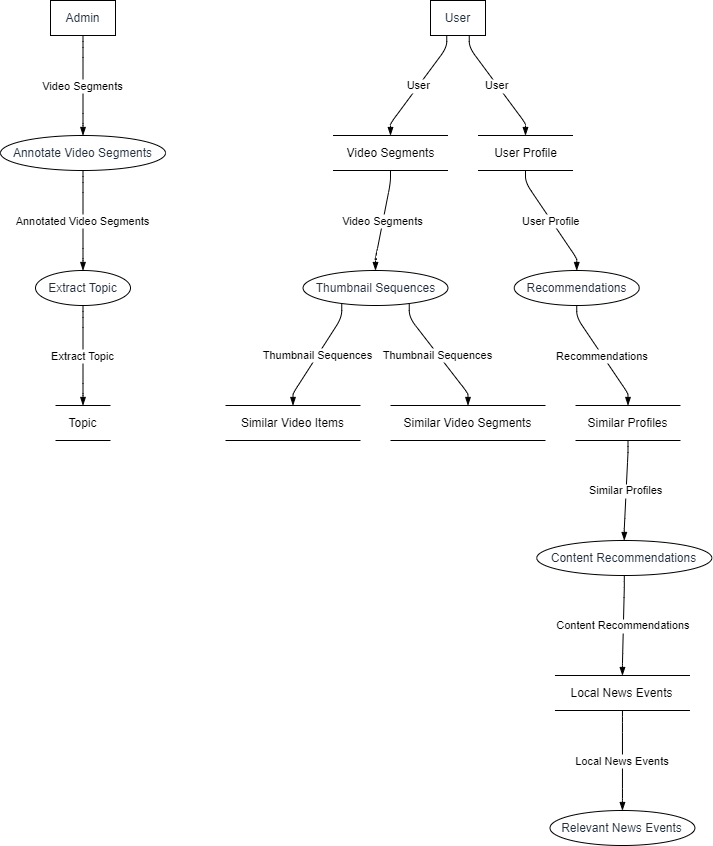

The diagram above was exported from draw.io. Its source (the exported page's mxGraphModel, read from the mxfile embedded in the PNG):
<mxGraphModel dx="794" dy="511" grid="1" gridSize="10" guides="1" tooltips="1" connect="1" arrows="1" fold="1" page="1" pageScale="1" pageWidth="827" pageHeight="1169" math="0" shadow="0">
  <root>
    <mxCell id="0" />
    <mxCell id="1" parent="0" />
    <UserObject label="User" type="externalEntity" source="" flow="" placeholders="1" id="XDxLNv0i7bIXndy3H6-2-1">
      <mxCell style="shape=rectangle;whiteSpace=wrap;html=1;fillColor=#ffffff;strokeColor=#000000;align=center;verticalAlign=middle;fontColor=#232F3E;" vertex="1" parent="1">
        <mxGeometry x="430" width="55" height="35" as="geometry" />
      </mxCell>
    </UserObject>
    <UserObject label="Video Segments" type="dataStore" source="1" flow="User" placeholders="1" id="XDxLNv0i7bIXndy3H6-2-2">
      <mxCell style="html=1;dashed=0;whiteSpace=wrap;shape=partialRectangle;right=0;left=0;" vertex="1" parent="1">
        <mxGeometry x="332.5" y="135" width="115" height="35" as="geometry" />
      </mxCell>
    </UserObject>
    <UserObject label="Thumbnail Sequences" type="process" source="2" flow="Video Segments" placeholders="1" id="XDxLNv0i7bIXndy3H6-2-3">
      <mxCell style="shape=ellipse;perimeter=ellipsePerimeter;whiteSpace=wrap;html=1;fillColor=#ffffff;strokeColor=#000000;align=center;verticalAlign=middle;fontColor=#232F3E;" vertex="1" parent="1">
        <mxGeometry x="302.5" y="270" width="145" height="35" as="geometry" />
      </mxCell>
    </UserObject>
    <UserObject label="Similar Video Items" type="dataStore" source="3" flow="Thumbnail Sequences" placeholders="1" id="XDxLNv0i7bIXndy3H6-2-4">
      <mxCell style="html=1;dashed=0;whiteSpace=wrap;shape=partialRectangle;right=0;left=0;" vertex="1" parent="1">
        <mxGeometry x="225" y="405" width="135" height="35" as="geometry" />
      </mxCell>
    </UserObject>
    <UserObject label="Similar Video Segments" type="dataStore" source="3" flow="Thumbnail Sequences" placeholders="1" id="XDxLNv0i7bIXndy3H6-2-5">
      <mxCell style="html=1;dashed=0;whiteSpace=wrap;shape=partialRectangle;right=0;left=0;" vertex="1" parent="1">
        <mxGeometry x="390" y="405" width="155" height="35" as="geometry" />
      </mxCell>
    </UserObject>
    <UserObject label="Admin" type="externalEntity" source="" flow="" placeholders="1" id="XDxLNv0i7bIXndy3H6-2-6">
      <mxCell style="shape=rectangle;whiteSpace=wrap;html=1;fillColor=#ffffff;strokeColor=#000000;align=center;verticalAlign=middle;fontColor=#232F3E;" vertex="1" parent="1">
        <mxGeometry x="50" width="65" height="35" as="geometry" />
      </mxCell>
    </UserObject>
    <UserObject label="Annotate Video Segments" type="process" source="6" flow="Video Segments" placeholders="1" id="XDxLNv0i7bIXndy3H6-2-7">
      <mxCell style="shape=ellipse;perimeter=ellipsePerimeter;whiteSpace=wrap;html=1;fillColor=#ffffff;strokeColor=#000000;align=center;verticalAlign=middle;fontColor=#232F3E;" vertex="1" parent="1">
        <mxGeometry y="135" width="165" height="35" as="geometry" />
      </mxCell>
    </UserObject>
    <UserObject label="Extract Topic" type="process" source="7" flow="Annotated Video Segments" placeholders="1" id="XDxLNv0i7bIXndy3H6-2-8">
      <mxCell style="shape=ellipse;perimeter=ellipsePerimeter;whiteSpace=wrap;html=1;fillColor=#ffffff;strokeColor=#000000;align=center;verticalAlign=middle;fontColor=#232F3E;" vertex="1" parent="1">
        <mxGeometry x="35" y="270" width="95" height="35" as="geometry" />
      </mxCell>
    </UserObject>
    <UserObject label="Topic" type="dataStore" source="8" flow="Extract Topic" placeholders="1" id="XDxLNv0i7bIXndy3H6-2-9">
      <mxCell style="html=1;dashed=0;whiteSpace=wrap;shape=partialRectangle;right=0;left=0;" vertex="1" parent="1">
        <mxGeometry x="55" y="405" width="55" height="35" as="geometry" />
      </mxCell>
    </UserObject>
    <UserObject label="User Profile" type="dataStore" source="1" flow="User" placeholders="1" id="XDxLNv0i7bIXndy3H6-2-10">
      <mxCell style="html=1;dashed=0;whiteSpace=wrap;shape=partialRectangle;right=0;left=0;" vertex="1" parent="1">
        <mxGeometry x="477.5" y="135" width="95" height="35" as="geometry" />
      </mxCell>
    </UserObject>
    <UserObject label="Recommendations" type="process" source="10" flow="User Profile" placeholders="1" id="XDxLNv0i7bIXndy3H6-2-11">
      <mxCell style="shape=ellipse;perimeter=ellipsePerimeter;whiteSpace=wrap;html=1;fillColor=#ffffff;strokeColor=#000000;align=center;verticalAlign=middle;fontColor=#232F3E;" vertex="1" parent="1">
        <mxGeometry x="513.75" y="270" width="125" height="35" as="geometry" />
      </mxCell>
    </UserObject>
    <UserObject label="Similar Profiles" type="dataStore" source="11" flow="Recommendations" placeholders="1" id="XDxLNv0i7bIXndy3H6-2-12">
      <mxCell style="html=1;dashed=0;whiteSpace=wrap;shape=partialRectangle;right=0;left=0;" vertex="1" parent="1">
        <mxGeometry x="575" y="405" width="105" height="35" as="geometry" />
      </mxCell>
    </UserObject>
    <UserObject label="Content Recommendations" type="process" source="12" flow="Similar Profiles" placeholders="1" id="XDxLNv0i7bIXndy3H6-2-13">
      <mxCell style="shape=ellipse;perimeter=ellipsePerimeter;whiteSpace=wrap;html=1;fillColor=#ffffff;strokeColor=#000000;align=center;verticalAlign=middle;fontColor=#232F3E;" vertex="1" parent="1">
        <mxGeometry x="536.3044255971909" y="540" width="175" height="35" as="geometry" />
      </mxCell>
    </UserObject>
    <UserObject label="Local News Events" type="dataStore" source="13" flow="Content Recommendations" placeholders="1" id="XDxLNv0i7bIXndy3H6-2-14">
      <mxCell style="html=1;dashed=0;whiteSpace=wrap;shape=partialRectangle;right=0;left=0;" vertex="1" parent="1">
        <mxGeometry x="554.4566383957863" y="675" width="135" height="35" as="geometry" />
      </mxCell>
    </UserObject>
    <UserObject label="Relevant News Events" type="process" source="14" flow="Local News Events" placeholders="1" id="XDxLNv0i7bIXndy3H6-2-15">
      <mxCell style="shape=ellipse;perimeter=ellipsePerimeter;whiteSpace=wrap;html=1;fillColor=#ffffff;strokeColor=#000000;align=center;verticalAlign=middle;fontColor=#232F3E;" vertex="1" parent="1">
        <mxGeometry x="549.4566383957863" y="810" width="145" height="35" as="geometry" />
      </mxCell>
    </UserObject>
    <mxCell id="XDxLNv0i7bIXndy3H6-2-16" value="User" style="endArrow=blockThin;endFill=1;fontSize=11;orthogonal=1;noEdgeStyle=1;" edge="1" parent="1" source="XDxLNv0i7bIXndy3H6-2-1" target="XDxLNv0i7bIXndy3H6-2-2">
      <mxGeometry relative="1" as="geometry">
        <Array as="points">
          <mxPoint x="446.25" y="47" />
          <mxPoint x="390" y="123" />
        </Array>
      </mxGeometry>
    </mxCell>
    <mxCell id="XDxLNv0i7bIXndy3H6-2-17" value="Video Segments" style="endArrow=blockThin;endFill=1;fontSize=11;orthogonal=1;noEdgeStyle=1;" edge="1" parent="1" source="XDxLNv0i7bIXndy3H6-2-2" target="XDxLNv0i7bIXndy3H6-2-3">
      <mxGeometry relative="1" as="geometry">
        <Array as="points">
          <mxPoint x="390" y="182" />
          <mxPoint x="375" y="258" />
        </Array>
      </mxGeometry>
    </mxCell>
    <mxCell id="XDxLNv0i7bIXndy3H6-2-18" value="Thumbnail Sequences" style="endArrow=blockThin;endFill=1;fontSize=11;orthogonal=1;noEdgeStyle=1;" edge="1" parent="1" source="XDxLNv0i7bIXndy3H6-2-3" target="XDxLNv0i7bIXndy3H6-2-4">
      <mxGeometry relative="1" as="geometry">
        <Array as="points">
          <mxPoint x="341.25" y="317" />
          <mxPoint x="292.5" y="393" />
        </Array>
      </mxGeometry>
    </mxCell>
    <mxCell id="XDxLNv0i7bIXndy3H6-2-19" value="Thumbnail Sequences" style="endArrow=blockThin;endFill=1;fontSize=11;orthogonal=1;noEdgeStyle=1;" edge="1" parent="1" source="XDxLNv0i7bIXndy3H6-2-3" target="XDxLNv0i7bIXndy3H6-2-5">
      <mxGeometry relative="1" as="geometry">
        <Array as="points">
          <mxPoint x="408.75" y="317" />
          <mxPoint x="467.5" y="393" />
        </Array>
      </mxGeometry>
    </mxCell>
    <mxCell id="XDxLNv0i7bIXndy3H6-2-20" value="Video Segments" style="endArrow=blockThin;endFill=1;fontSize=11;orthogonal=1;noEdgeStyle=1;" edge="1" parent="1" source="XDxLNv0i7bIXndy3H6-2-6" target="XDxLNv0i7bIXndy3H6-2-7">
      <mxGeometry relative="1" as="geometry">
        <Array as="points">
          <mxPoint x="82.5" y="47" />
          <mxPoint x="82.5" y="123" />
        </Array>
      </mxGeometry>
    </mxCell>
    <mxCell id="XDxLNv0i7bIXndy3H6-2-21" value="Annotated Video Segments" style="endArrow=blockThin;endFill=1;fontSize=11;orthogonal=1;noEdgeStyle=1;" edge="1" parent="1" source="XDxLNv0i7bIXndy3H6-2-7" target="XDxLNv0i7bIXndy3H6-2-8">
      <mxGeometry relative="1" as="geometry">
        <Array as="points">
          <mxPoint x="82.5" y="182" />
          <mxPoint x="82.5" y="258" />
        </Array>
      </mxGeometry>
    </mxCell>
    <mxCell id="XDxLNv0i7bIXndy3H6-2-22" value="Extract Topic" style="endArrow=blockThin;endFill=1;fontSize=11;orthogonal=1;noEdgeStyle=1;" edge="1" parent="1" source="XDxLNv0i7bIXndy3H6-2-8" target="XDxLNv0i7bIXndy3H6-2-9">
      <mxGeometry relative="1" as="geometry">
        <Array as="points">
          <mxPoint x="82.5" y="317" />
          <mxPoint x="82.5" y="393" />
        </Array>
      </mxGeometry>
    </mxCell>
    <mxCell id="XDxLNv0i7bIXndy3H6-2-23" value="User" style="endArrow=blockThin;endFill=1;fontSize=11;orthogonal=1;noEdgeStyle=1;" edge="1" parent="1" source="XDxLNv0i7bIXndy3H6-2-1" target="XDxLNv0i7bIXndy3H6-2-10">
      <mxGeometry relative="1" as="geometry">
        <Array as="points">
          <mxPoint x="468.75" y="47" />
          <mxPoint x="525" y="123" />
        </Array>
      </mxGeometry>
    </mxCell>
    <mxCell id="XDxLNv0i7bIXndy3H6-2-24" value="User Profile" style="endArrow=blockThin;endFill=1;fontSize=11;orthogonal=1;noEdgeStyle=1;" edge="1" parent="1" source="XDxLNv0i7bIXndy3H6-2-10" target="XDxLNv0i7bIXndy3H6-2-11">
      <mxGeometry relative="1" as="geometry">
        <Array as="points">
          <mxPoint x="525" y="182" />
          <mxPoint x="576.25" y="258" />
        </Array>
      </mxGeometry>
    </mxCell>
    <mxCell id="XDxLNv0i7bIXndy3H6-2-25" value="Recommendations" style="endArrow=blockThin;endFill=1;fontSize=11;orthogonal=1;noEdgeStyle=1;" edge="1" parent="1" source="XDxLNv0i7bIXndy3H6-2-11" target="XDxLNv0i7bIXndy3H6-2-12">
      <mxGeometry relative="1" as="geometry">
        <Array as="points">
          <mxPoint x="576.25" y="317" />
          <mxPoint x="627.5" y="393" />
        </Array>
      </mxGeometry>
    </mxCell>
    <mxCell id="XDxLNv0i7bIXndy3H6-2-26" value="Similar Profiles" style="endArrow=blockThin;endFill=1;fontSize=11;orthogonal=1;noEdgeStyle=1;" edge="1" parent="1" source="XDxLNv0i7bIXndy3H6-2-12" target="XDxLNv0i7bIXndy3H6-2-13">
      <mxGeometry relative="1" as="geometry">
        <Array as="points">
          <mxPoint x="627.5" y="452" />
          <mxPoint x="623.8044255971909" y="528" />
        </Array>
      </mxGeometry>
    </mxCell>
    <mxCell id="XDxLNv0i7bIXndy3H6-2-27" value="Content Recommendations" style="endArrow=blockThin;endFill=1;fontSize=11;orthogonal=1;noEdgeStyle=1;" edge="1" parent="1" source="XDxLNv0i7bIXndy3H6-2-13" target="XDxLNv0i7bIXndy3H6-2-14">
      <mxGeometry relative="1" as="geometry">
        <Array as="points">
          <mxPoint x="623.8044255971909" y="587" />
          <mxPoint x="621.9566383957863" y="663" />
        </Array>
      </mxGeometry>
    </mxCell>
    <mxCell id="XDxLNv0i7bIXndy3H6-2-28" value="Local News Events" style="endArrow=blockThin;endFill=1;fontSize=11;orthogonal=1;noEdgeStyle=1;" edge="1" parent="1" source="XDxLNv0i7bIXndy3H6-2-14" target="XDxLNv0i7bIXndy3H6-2-15">
      <mxGeometry relative="1" as="geometry">
        <Array as="points">
          <mxPoint x="621.9566383957863" y="722" />
          <mxPoint x="621.9566383957863" y="798" />
        </Array>
      </mxGeometry>
    </mxCell>
  </root>
</mxGraphModel>